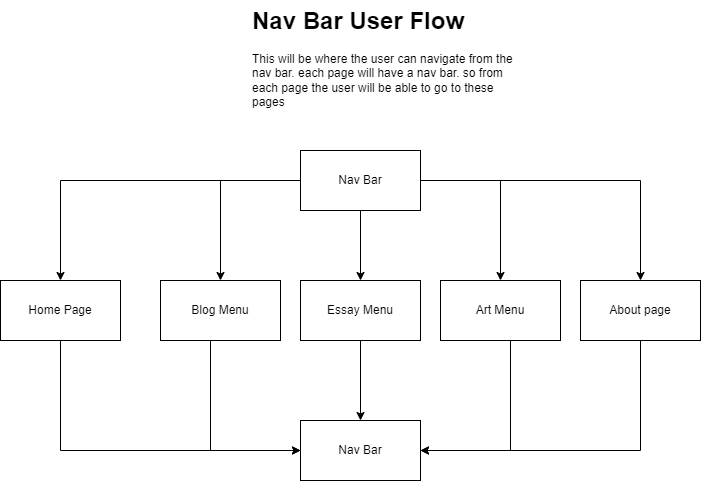

The diagram above was exported from draw.io. Its source (the exported page's mxGraphModel, read from the mxfile embedded in the PNG):
<mxGraphModel dx="1050" dy="557" grid="1" gridSize="10" guides="1" tooltips="1" connect="1" arrows="1" fold="1" page="1" pageScale="1" pageWidth="850" pageHeight="1100" math="0" shadow="0">
  <root>
    <mxCell id="0" />
    <mxCell id="1" parent="0" />
    <mxCell id="M3NeBSxEHdIWwHQ1ARzh-2" value="&lt;h1 style=&quot;margin-top: 0px;&quot;&gt;Nav Bar User Flow&lt;/h1&gt;&lt;p&gt;This will be where the user can navigate from the nav bar. each page will have a nav bar. so from each page the user will be able to go to these pages&lt;/p&gt;" style="text;html=1;whiteSpace=wrap;overflow=hidden;rounded=0;" vertex="1" parent="1">
      <mxGeometry x="300" y="70" width="270" height="120" as="geometry" />
    </mxCell>
    <mxCell id="M3NeBSxEHdIWwHQ1ARzh-9" style="edgeStyle=orthogonalEdgeStyle;rounded=0;orthogonalLoop=1;jettySize=auto;html=1;entryX=0.5;entryY=0;entryDx=0;entryDy=0;" edge="1" parent="1" source="M3NeBSxEHdIWwHQ1ARzh-3" target="M3NeBSxEHdIWwHQ1ARzh-4">
      <mxGeometry relative="1" as="geometry" />
    </mxCell>
    <mxCell id="M3NeBSxEHdIWwHQ1ARzh-10" style="edgeStyle=orthogonalEdgeStyle;rounded=0;orthogonalLoop=1;jettySize=auto;html=1;entryX=0.5;entryY=0;entryDx=0;entryDy=0;" edge="1" parent="1" source="M3NeBSxEHdIWwHQ1ARzh-3" target="M3NeBSxEHdIWwHQ1ARzh-5">
      <mxGeometry relative="1" as="geometry" />
    </mxCell>
    <mxCell id="M3NeBSxEHdIWwHQ1ARzh-11" style="edgeStyle=orthogonalEdgeStyle;rounded=0;orthogonalLoop=1;jettySize=auto;html=1;entryX=0.5;entryY=0;entryDx=0;entryDy=0;" edge="1" parent="1" source="M3NeBSxEHdIWwHQ1ARzh-3" target="M3NeBSxEHdIWwHQ1ARzh-6">
      <mxGeometry relative="1" as="geometry" />
    </mxCell>
    <mxCell id="M3NeBSxEHdIWwHQ1ARzh-12" style="edgeStyle=orthogonalEdgeStyle;rounded=0;orthogonalLoop=1;jettySize=auto;html=1;entryX=0.5;entryY=0;entryDx=0;entryDy=0;" edge="1" parent="1" source="M3NeBSxEHdIWwHQ1ARzh-3" target="M3NeBSxEHdIWwHQ1ARzh-7">
      <mxGeometry relative="1" as="geometry" />
    </mxCell>
    <mxCell id="M3NeBSxEHdIWwHQ1ARzh-13" style="edgeStyle=orthogonalEdgeStyle;rounded=0;orthogonalLoop=1;jettySize=auto;html=1;entryX=0.5;entryY=0;entryDx=0;entryDy=0;" edge="1" parent="1" source="M3NeBSxEHdIWwHQ1ARzh-3" target="M3NeBSxEHdIWwHQ1ARzh-8">
      <mxGeometry relative="1" as="geometry" />
    </mxCell>
    <mxCell id="M3NeBSxEHdIWwHQ1ARzh-3" value="Nav Bar" style="rounded=0;whiteSpace=wrap;html=1;" vertex="1" parent="1">
      <mxGeometry x="350" y="220" width="120" height="60" as="geometry" />
    </mxCell>
    <mxCell id="M3NeBSxEHdIWwHQ1ARzh-15" style="edgeStyle=orthogonalEdgeStyle;rounded=0;orthogonalLoop=1;jettySize=auto;html=1;entryX=0;entryY=0.5;entryDx=0;entryDy=0;" edge="1" parent="1" source="M3NeBSxEHdIWwHQ1ARzh-4" target="M3NeBSxEHdIWwHQ1ARzh-14">
      <mxGeometry relative="1" as="geometry">
        <Array as="points">
          <mxPoint x="110" y="520" />
        </Array>
      </mxGeometry>
    </mxCell>
    <mxCell id="M3NeBSxEHdIWwHQ1ARzh-4" value="Home Page" style="rounded=0;whiteSpace=wrap;html=1;" vertex="1" parent="1">
      <mxGeometry x="50" y="350" width="120" height="60" as="geometry" />
    </mxCell>
    <mxCell id="M3NeBSxEHdIWwHQ1ARzh-16" style="edgeStyle=orthogonalEdgeStyle;rounded=0;orthogonalLoop=1;jettySize=auto;html=1;entryX=0;entryY=0.5;entryDx=0;entryDy=0;" edge="1" parent="1" source="M3NeBSxEHdIWwHQ1ARzh-5" target="M3NeBSxEHdIWwHQ1ARzh-14">
      <mxGeometry relative="1" as="geometry">
        <mxPoint x="270" y="520" as="targetPoint" />
        <Array as="points">
          <mxPoint x="260" y="520" />
        </Array>
      </mxGeometry>
    </mxCell>
    <mxCell id="M3NeBSxEHdIWwHQ1ARzh-5" value="Blog Menu" style="rounded=0;whiteSpace=wrap;html=1;" vertex="1" parent="1">
      <mxGeometry x="210" y="350" width="120" height="60" as="geometry" />
    </mxCell>
    <mxCell id="M3NeBSxEHdIWwHQ1ARzh-17" style="edgeStyle=orthogonalEdgeStyle;rounded=0;orthogonalLoop=1;jettySize=auto;html=1;entryX=0.5;entryY=0;entryDx=0;entryDy=0;" edge="1" parent="1" source="M3NeBSxEHdIWwHQ1ARzh-6" target="M3NeBSxEHdIWwHQ1ARzh-14">
      <mxGeometry relative="1" as="geometry" />
    </mxCell>
    <mxCell id="M3NeBSxEHdIWwHQ1ARzh-6" value="Essay Menu" style="rounded=0;whiteSpace=wrap;html=1;" vertex="1" parent="1">
      <mxGeometry x="350" y="350" width="120" height="60" as="geometry" />
    </mxCell>
    <mxCell id="M3NeBSxEHdIWwHQ1ARzh-18" style="edgeStyle=orthogonalEdgeStyle;rounded=0;orthogonalLoop=1;jettySize=auto;html=1;entryX=1;entryY=0.5;entryDx=0;entryDy=0;" edge="1" parent="1" source="M3NeBSxEHdIWwHQ1ARzh-7" target="M3NeBSxEHdIWwHQ1ARzh-14">
      <mxGeometry relative="1" as="geometry">
        <Array as="points">
          <mxPoint x="560" y="520" />
        </Array>
      </mxGeometry>
    </mxCell>
    <mxCell id="M3NeBSxEHdIWwHQ1ARzh-7" value="Art Menu" style="rounded=0;whiteSpace=wrap;html=1;" vertex="1" parent="1">
      <mxGeometry x="490" y="350" width="120" height="60" as="geometry" />
    </mxCell>
    <mxCell id="M3NeBSxEHdIWwHQ1ARzh-19" style="edgeStyle=orthogonalEdgeStyle;rounded=0;orthogonalLoop=1;jettySize=auto;html=1;entryX=1;entryY=0.5;entryDx=0;entryDy=0;" edge="1" parent="1" source="M3NeBSxEHdIWwHQ1ARzh-8" target="M3NeBSxEHdIWwHQ1ARzh-14">
      <mxGeometry relative="1" as="geometry">
        <Array as="points">
          <mxPoint x="690" y="520" />
        </Array>
      </mxGeometry>
    </mxCell>
    <mxCell id="M3NeBSxEHdIWwHQ1ARzh-8" value="About page" style="rounded=0;whiteSpace=wrap;html=1;" vertex="1" parent="1">
      <mxGeometry x="630" y="350" width="120" height="60" as="geometry" />
    </mxCell>
    <mxCell id="M3NeBSxEHdIWwHQ1ARzh-14" value="Nav Bar" style="rounded=0;whiteSpace=wrap;html=1;" vertex="1" parent="1">
      <mxGeometry x="350" y="490" width="120" height="60" as="geometry" />
    </mxCell>
  </root>
</mxGraphModel>